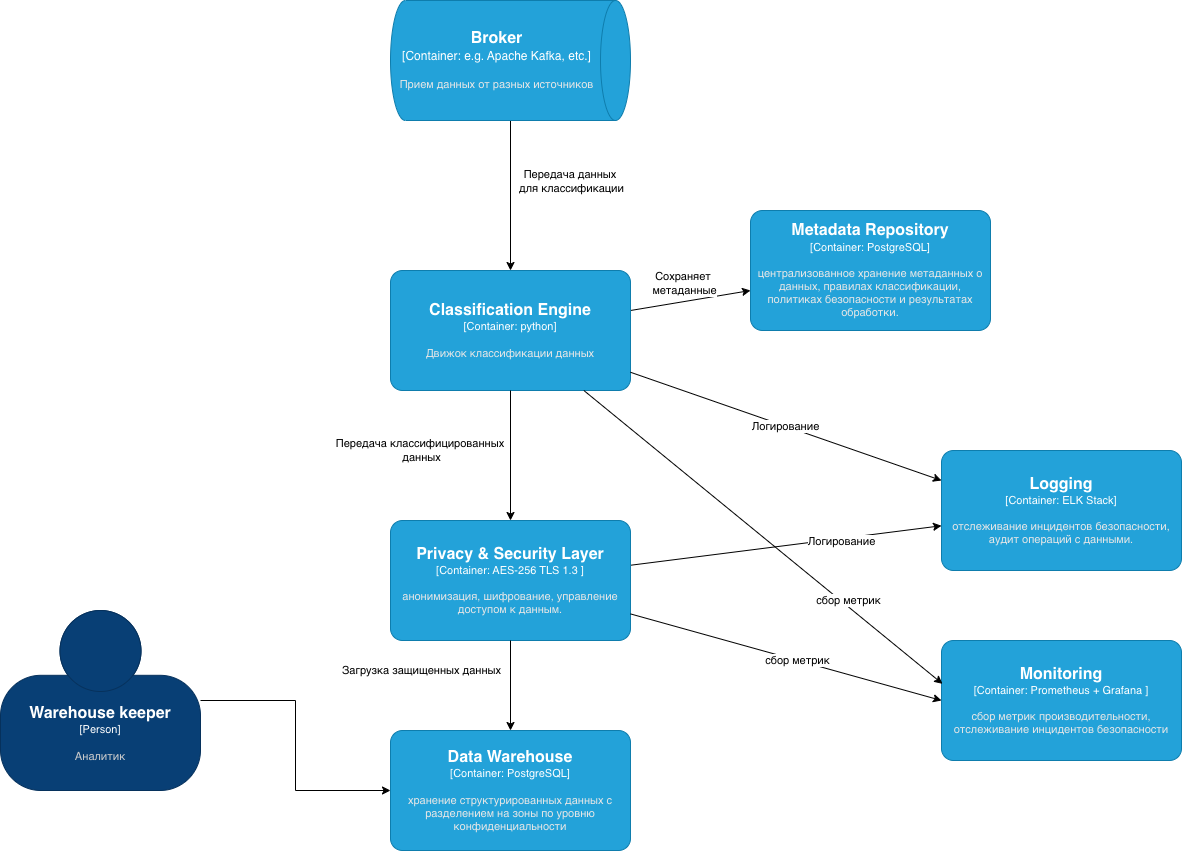

The diagram above was exported from draw.io. Its source (the exported page's mxGraphModel, read from the mxfile embedded in the PNG):
<mxGraphModel dx="1261" dy="976" grid="1" gridSize="10" guides="1" tooltips="1" connect="1" arrows="1" fold="1" page="1" pageScale="1" pageWidth="827" pageHeight="1169" math="0" shadow="0">
  <root>
    <mxCell id="0" />
    <mxCell id="1" parent="0" />
    <object placeholders="1" c4Name="Warehouse keeper" c4Type="Person" c4Description="Аналитик" label="&lt;font style=&quot;font-size: 16px&quot;&gt;&lt;b&gt;%c4Name%&lt;/b&gt;&lt;/font&gt;&lt;div&gt;[%c4Type%]&lt;/div&gt;&lt;br&gt;&lt;div&gt;&lt;font style=&quot;font-size: 11px&quot;&gt;&lt;font color=&quot;#cccccc&quot;&gt;%c4Description%&lt;/font&gt;&lt;/div&gt;" id="VJLlKEIc9kujkpnfxI_O-1">
      <mxCell parent="1" style="html=1;fontSize=11;dashed=0;whiteSpace=wrap;fillColor=#083F75;strokeColor=#06315C;fontColor=#ffffff;shape=mxgraph.c4.person2;align=center;metaEdit=1;points=[[0.5,0,0],[1,0.5,0],[1,0.75,0],[0.75,1,0],[0.5,1,0],[0.25,1,0],[0,0.75,0],[0,0.5,0]];resizable=0;" vertex="1">
        <mxGeometry height="180" width="200" x="60" y="660" as="geometry" />
      </mxCell>
    </object>
    <mxCell id="_zp0mS7UKbf73znheD27-6" edge="1" parent="1" source="_zp0mS7UKbf73znheD27-1" style="rounded=0;orthogonalLoop=1;jettySize=auto;html=1;" target="_zp0mS7UKbf73znheD27-5">
      <mxGeometry relative="1" as="geometry" />
    </mxCell>
    <mxCell id="_zp0mS7UKbf73znheD27-10" connectable="0" parent="_zp0mS7UKbf73znheD27-6" style="edgeLabel;html=1;align=center;verticalAlign=middle;resizable=0;points=[];" value="Сохраняет&amp;nbsp;&lt;div&gt;метаданные&lt;/div&gt;" vertex="1">
      <mxGeometry relative="1" x="-0.2701" y="-1" as="geometry">
        <mxPoint x="10" y="-21" as="offset" />
      </mxGeometry>
    </mxCell>
    <object placeholders="1" c4Name="Classification Engine" c4Type="Container" c4Technology="python" c4Description="Движок классификации данных" label="&lt;font style=&quot;font-size: 16px&quot;&gt;&lt;b&gt;%c4Name%&lt;/b&gt;&lt;/font&gt;&lt;div&gt;[%c4Type%: %c4Technology%]&lt;/div&gt;&lt;br&gt;&lt;div&gt;&lt;font style=&quot;font-size: 11px&quot;&gt;&lt;font color=&quot;#E6E6E6&quot;&gt;%c4Description%&lt;/font&gt;&lt;/div&gt;" id="_zp0mS7UKbf73znheD27-1">
      <mxCell parent="1" style="rounded=1;whiteSpace=wrap;html=1;fontSize=11;labelBackgroundColor=none;fillColor=#23A2D9;fontColor=#ffffff;align=center;arcSize=10;strokeColor=#0E7DAD;metaEdit=1;resizable=0;points=[[0.25,0,0],[0.5,0,0],[0.75,0,0],[1,0.25,0],[1,0.5,0],[1,0.75,0],[0.75,1,0],[0.5,1,0],[0.25,1,0],[0,0.75,0],[0,0.5,0],[0,0.25,0]];" vertex="1">
        <mxGeometry height="120" width="240" x="450" y="320" as="geometry" />
      </mxCell>
    </object>
    <mxCell id="_zp0mS7UKbf73znheD27-9" edge="1" parent="1" source="_zp0mS7UKbf73znheD27-2" style="rounded=0;orthogonalLoop=1;jettySize=auto;html=1;" target="_zp0mS7UKbf73znheD27-4">
      <mxGeometry relative="1" as="geometry" />
    </mxCell>
    <mxCell id="_zp0mS7UKbf73znheD27-22" connectable="0" parent="_zp0mS7UKbf73znheD27-9" style="edgeLabel;html=1;align=center;verticalAlign=middle;resizable=0;points=[];" value="Логирование" vertex="1">
      <mxGeometry relative="1" x="0.3513" y="-2" as="geometry">
        <mxPoint as="offset" />
      </mxGeometry>
    </mxCell>
    <object placeholders="1" c4Name=" Privacy &amp; Security Layer" c4Type="Container" c4Technology="AES‑256 TLS 1.3 " c4Description="анонимизация, шифрование, управление доступом к данным." label="&lt;font style=&quot;font-size: 16px&quot;&gt;&lt;b&gt;%c4Name%&lt;/b&gt;&lt;/font&gt;&lt;div&gt;[%c4Type%: %c4Technology%]&lt;/div&gt;&lt;br&gt;&lt;div&gt;&lt;font style=&quot;font-size: 11px&quot;&gt;&lt;font color=&quot;#E6E6E6&quot;&gt;%c4Description%&lt;/font&gt;&lt;/div&gt;" id="_zp0mS7UKbf73znheD27-2">
      <mxCell parent="1" style="rounded=1;whiteSpace=wrap;html=1;fontSize=11;labelBackgroundColor=none;fillColor=#23A2D9;fontColor=#ffffff;align=center;arcSize=10;strokeColor=#0E7DAD;metaEdit=1;resizable=0;points=[[0.25,0,0],[0.5,0,0],[0.75,0,0],[1,0.25,0],[1,0.5,0],[1,0.75,0],[0.75,1,0],[0.5,1,0],[0.25,1,0],[0,0.75,0],[0,0.5,0],[0,0.25,0]];" vertex="1">
        <mxGeometry height="120" width="240" x="450" y="570" as="geometry" />
      </mxCell>
    </object>
    <object placeholders="1" c4Name="Data Warehouse" c4Type="Container" c4Technology="PostgreSQL" c4Description="хранение структурированных данных с разделением на зоны по уровню конфиденциальности" label="&lt;font style=&quot;font-size: 16px&quot;&gt;&lt;b&gt;%c4Name%&lt;/b&gt;&lt;/font&gt;&lt;div&gt;[%c4Type%: %c4Technology%]&lt;/div&gt;&lt;br&gt;&lt;div&gt;&lt;font style=&quot;font-size: 11px&quot;&gt;&lt;font color=&quot;#E6E6E6&quot;&gt;%c4Description%&lt;/font&gt;&lt;/div&gt;" id="_zp0mS7UKbf73znheD27-3">
      <mxCell parent="1" style="rounded=1;whiteSpace=wrap;html=1;fontSize=11;labelBackgroundColor=none;fillColor=#23A2D9;fontColor=#ffffff;align=center;arcSize=10;strokeColor=#0E7DAD;metaEdit=1;resizable=0;points=[[0.25,0,0],[0.5,0,0],[0.75,0,0],[1,0.25,0],[1,0.5,0],[1,0.75,0],[0.75,1,0],[0.5,1,0],[0.25,1,0],[0,0.75,0],[0,0.5,0],[0,0.25,0]];" vertex="1">
        <mxGeometry height="120" width="240" x="450" y="780" as="geometry" />
      </mxCell>
    </object>
    <object placeholders="1" c4Name="Logging" c4Type="Container" c4Technology="ELK Stack" c4Description="отслеживание инцидентов безопасности, аудит операций с данными." label="&lt;font style=&quot;font-size: 16px&quot;&gt;&lt;b&gt;%c4Name%&lt;/b&gt;&lt;/font&gt;&lt;div&gt;[%c4Type%: %c4Technology%]&lt;/div&gt;&lt;br&gt;&lt;div&gt;&lt;font style=&quot;font-size: 11px&quot;&gt;&lt;font color=&quot;#E6E6E6&quot;&gt;%c4Description%&lt;/font&gt;&lt;/div&gt;" id="_zp0mS7UKbf73znheD27-4">
      <mxCell parent="1" style="rounded=1;whiteSpace=wrap;html=1;fontSize=11;labelBackgroundColor=none;fillColor=#23A2D9;fontColor=#ffffff;align=center;arcSize=10;strokeColor=#0E7DAD;metaEdit=1;resizable=0;points=[[0.25,0,0],[0.5,0,0],[0.75,0,0],[1,0.25,0],[1,0.5,0],[1,0.75,0],[0.75,1,0],[0.5,1,0],[0.25,1,0],[0,0.75,0],[0,0.5,0],[0,0.25,0]];" vertex="1">
        <mxGeometry height="120" width="240" x="1001" y="500" as="geometry" />
      </mxCell>
    </object>
    <object placeholders="1" c4Name="Metadata Repository" c4Type="Container" c4Technology="PostgreSQL" c4Description="централизованное хранение метаданных о данных, правилах классификации, политиках безопасности и результатах обработки." label="&lt;font style=&quot;font-size: 16px&quot;&gt;&lt;b&gt;%c4Name%&lt;/b&gt;&lt;/font&gt;&lt;div&gt;[%c4Type%: %c4Technology%]&lt;/div&gt;&lt;br&gt;&lt;div&gt;&lt;font style=&quot;font-size: 11px&quot;&gt;&lt;font color=&quot;#E6E6E6&quot;&gt;%c4Description%&lt;/font&gt;&lt;/div&gt;" id="_zp0mS7UKbf73znheD27-5">
      <mxCell parent="1" style="rounded=1;whiteSpace=wrap;html=1;fontSize=11;labelBackgroundColor=none;fillColor=#23A2D9;fontColor=#ffffff;align=center;arcSize=10;strokeColor=#0E7DAD;metaEdit=1;resizable=0;points=[[0.25,0,0],[0.5,0,0],[0.75,0,0],[1,0.25,0],[1,0.5,0],[1,0.75,0],[0.75,1,0],[0.5,1,0],[0.25,1,0],[0,0.75,0],[0,0.5,0],[0,0.25,0]];" vertex="1">
        <mxGeometry height="120" width="240" x="810" y="260" as="geometry" />
      </mxCell>
    </object>
    <mxCell id="_zp0mS7UKbf73znheD27-7" edge="1" parent="1" source="_zp0mS7UKbf73znheD27-1" style="edgeStyle=orthogonalEdgeStyle;rounded=0;orthogonalLoop=1;jettySize=auto;html=1;entryX=0.5;entryY=0;entryDx=0;entryDy=0;entryPerimeter=0;" target="_zp0mS7UKbf73znheD27-2">
      <mxGeometry relative="1" as="geometry" />
    </mxCell>
    <mxCell id="_zp0mS7UKbf73znheD27-13" connectable="0" parent="_zp0mS7UKbf73znheD27-7" style="edgeLabel;html=1;align=center;verticalAlign=middle;resizable=0;points=[];" value="Передача классифицированных&amp;nbsp;&lt;div&gt;данных&lt;/div&gt;" vertex="1">
      <mxGeometry relative="1" y="2" as="geometry">
        <mxPoint x="-92" y="-6" as="offset" />
      </mxGeometry>
    </mxCell>
    <mxCell id="_zp0mS7UKbf73znheD27-8" edge="1" parent="1" source="_zp0mS7UKbf73znheD27-2" style="edgeStyle=orthogonalEdgeStyle;rounded=0;orthogonalLoop=1;jettySize=auto;html=1;entryX=0.5;entryY=0;entryDx=0;entryDy=0;entryPerimeter=0;" target="_zp0mS7UKbf73znheD27-3">
      <mxGeometry relative="1" as="geometry" />
    </mxCell>
    <mxCell id="_zp0mS7UKbf73znheD27-21" connectable="0" parent="_zp0mS7UKbf73znheD27-8" style="edgeLabel;html=1;align=center;verticalAlign=middle;resizable=0;points=[];" value="Загрузка защищенных данных" vertex="1">
      <mxGeometry relative="1" x="-0.3556" y="2" as="geometry">
        <mxPoint x="-92" as="offset" />
      </mxGeometry>
    </mxCell>
    <mxCell id="_zp0mS7UKbf73znheD27-11" edge="1" parent="1" style="edgeStyle=orthogonalEdgeStyle;rounded=0;orthogonalLoop=1;jettySize=auto;html=1;entryX=0.5;entryY=0;entryDx=0;entryDy=0;entryPerimeter=0;" target="_zp0mS7UKbf73znheD27-1">
      <mxGeometry relative="1" as="geometry">
        <mxPoint x="570" y="170" as="sourcePoint" />
      </mxGeometry>
    </mxCell>
    <mxCell id="_zp0mS7UKbf73znheD27-12" connectable="0" parent="_zp0mS7UKbf73znheD27-11" style="edgeLabel;html=1;align=center;verticalAlign=middle;resizable=0;points=[];" value="Передача данных&amp;nbsp;&lt;div&gt;для классификации&lt;/div&gt;" vertex="1">
      <mxGeometry relative="1" x="-0.0267" y="3" as="geometry">
        <mxPoint x="57" y="-13" as="offset" />
      </mxGeometry>
    </mxCell>
    <mxCell id="_zp0mS7UKbf73znheD27-15" edge="1" parent="1" source="_zp0mS7UKbf73znheD27-1" style="rounded=0;orthogonalLoop=1;jettySize=auto;html=1;entryX=0;entryY=0.25;entryDx=0;entryDy=0;entryPerimeter=0;" target="_zp0mS7UKbf73znheD27-4" value="Логирование">
      <mxGeometry relative="1" as="geometry" />
    </mxCell>
    <object placeholders="1" c4Name="Monitoring" c4Type="Container" c4Technology="Prometheus + Grafana " c4Description="сбор метрик производительности, отслеживание инцидентов безопасности" label="&lt;font style=&quot;font-size: 16px&quot;&gt;&lt;b&gt;%c4Name%&lt;/b&gt;&lt;/font&gt;&lt;div&gt;[%c4Type%: %c4Technology%]&lt;/div&gt;&lt;br&gt;&lt;div&gt;&lt;font style=&quot;font-size: 11px&quot;&gt;&lt;font color=&quot;#E6E6E6&quot;&gt;%c4Description%&lt;/font&gt;&lt;/div&gt;" id="_zp0mS7UKbf73znheD27-17">
      <mxCell parent="1" style="rounded=1;whiteSpace=wrap;html=1;fontSize=11;labelBackgroundColor=none;fillColor=#23A2D9;fontColor=#ffffff;align=center;arcSize=10;strokeColor=#0E7DAD;metaEdit=1;resizable=0;points=[[0.25,0,0],[0.5,0,0],[0.75,0,0],[1,0.25,0],[1,0.5,0],[1,0.75,0],[0.75,1,0],[0.5,1,0],[0.25,1,0],[0,0.75,0],[0,0.5,0],[0,0.25,0]];" vertex="1">
        <mxGeometry height="120" width="240" x="1001" y="690" as="geometry" />
      </mxCell>
    </object>
    <mxCell id="_zp0mS7UKbf73znheD27-19" edge="1" parent="1" source="_zp0mS7UKbf73znheD27-2" style="rounded=0;orthogonalLoop=1;jettySize=auto;html=1;entryX=0;entryY=0.5;entryDx=0;entryDy=0;entryPerimeter=0;" target="_zp0mS7UKbf73znheD27-17">
      <mxGeometry relative="1" as="geometry" />
    </mxCell>
    <mxCell id="_zp0mS7UKbf73znheD27-24" connectable="0" parent="_zp0mS7UKbf73znheD27-19" style="edgeLabel;html=1;align=center;verticalAlign=middle;resizable=0;points=[];" value="сбор метрик" vertex="1">
      <mxGeometry relative="1" x="0.0759" y="1" as="geometry">
        <mxPoint x="-1" as="offset" />
      </mxGeometry>
    </mxCell>
    <mxCell id="_zp0mS7UKbf73znheD27-20" edge="1" parent="1" source="_zp0mS7UKbf73znheD27-1" style="rounded=0;orthogonalLoop=1;jettySize=auto;html=1;entryX=0.004;entryY=0.361;entryDx=0;entryDy=0;entryPerimeter=0;" target="_zp0mS7UKbf73znheD27-17">
      <mxGeometry relative="1" as="geometry" />
    </mxCell>
    <mxCell id="_zp0mS7UKbf73znheD27-23" connectable="0" parent="_zp0mS7UKbf73znheD27-20" style="edgeLabel;html=1;align=center;verticalAlign=middle;resizable=0;points=[];" value="сбор метрик" vertex="1">
      <mxGeometry relative="1" x="0.4541" y="6" as="geometry">
        <mxPoint x="-1" as="offset" />
      </mxGeometry>
    </mxCell>
    <mxCell id="_zp0mS7UKbf73znheD27-25" edge="1" parent="1" source="VJLlKEIc9kujkpnfxI_O-1" style="edgeStyle=orthogonalEdgeStyle;rounded=0;orthogonalLoop=1;jettySize=auto;html=1;entryX=0;entryY=0.5;entryDx=0;entryDy=0;entryPerimeter=0;" target="_zp0mS7UKbf73znheD27-3">
      <mxGeometry relative="1" as="geometry" />
    </mxCell>
    <object placeholders="1" c4Name="Broker" c4Type="Container" c4Technology="e.g. Apache Kafka, etc." c4Description="Прием данных от разных источников" label="&lt;font style=&quot;font-size: 16px&quot;&gt;&lt;b&gt;%c4Name%&lt;/b&gt;&lt;/font&gt;&lt;div&gt;[%c4Type%:&amp;nbsp;%c4Technology%]&lt;/div&gt;&lt;br&gt;&lt;div&gt;&lt;font style=&quot;font-size: 11px&quot;&gt;&lt;font color=&quot;#E6E6E6&quot;&gt;%c4Description%&lt;/font&gt;&lt;/div&gt;" id="_zp0mS7UKbf73znheD27-26">
      <mxCell parent="1" style="shape=cylinder3;size=15;direction=south;whiteSpace=wrap;html=1;boundedLbl=1;rounded=0;labelBackgroundColor=none;fillColor=#23A2D9;fontSize=12;fontColor=#ffffff;align=center;strokeColor=#0E7DAD;metaEdit=1;points=[[0.5,0,0],[1,0.25,0],[1,0.5,0],[1,0.75,0],[0.5,1,0],[0,0.75,0],[0,0.5,0],[0,0.25,0]];resizable=0;" vertex="1">
        <mxGeometry height="120" width="240" x="450" y="50" as="geometry" />
      </mxCell>
    </object>
  </root>
</mxGraphModel>